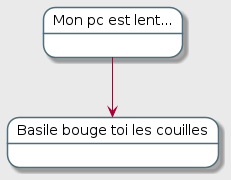

The diagram above was rendered by PlantUML. Its source (embedded in the PNG):
@startuml

skinparam backgroundColor #EAEAEA
skinparam note {
    BackgroundColor #F0C808
    BorderColor #FE4A49
}
skinparam state {
    BackgroundColor #fff
    BackgroundColor<<Leaf>> #000000
    FontColor<<Leaf>> #FFF
    BorderColor #4F6D7A
}

state "Mon pc est lent..." as root  
state "Basile bouge toi les couilles" as basxtrem  

root --> basxtrem

@enduml